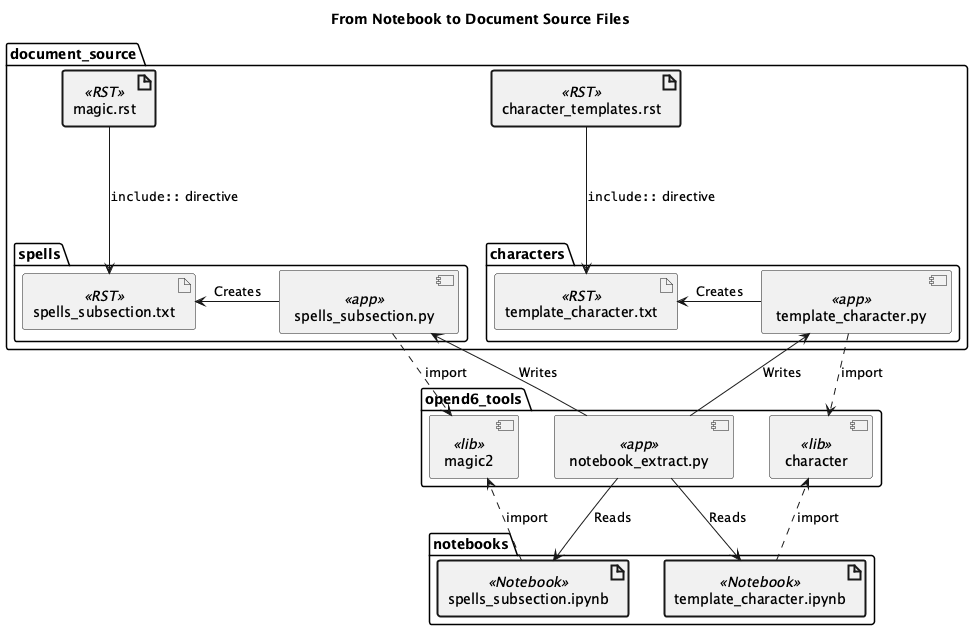

The diagram above was rendered by PlantUML. Its source (embedded in the PNG):
@startuml
'https://plantuml.com/class-diagram

title From Notebook to Document Source Files

package opend6_tools {
    component magic2 <<lib>>
    component character <<lib>>
    component notebook_extract.py <<app>>
}

package notebooks {
    artifact spells_subsection.ipynb <<Notebook>> #line.bold
    artifact template_character.ipynb <<Notebook>> #line.bold
}

spells_subsection.ipynb ..> magic2 : import
template_character.ipynb ..> character : import

package document_source {
    artifact magic.rst <<RST>> #line.bold
    artifact character_templates.rst <<RST>> #line.bold

    package spells {
        component spells_subsection.py <<app>>
        artifact spells_subsection.txt <<RST>>
        spells_subsection.py ..> magic2 : import
    }
    spells_subsection.txt <- spells_subsection.py : Creates
    magic.rst --> spells_subsection.txt : """include::"" directive"

    package characters {
        component template_character.py <<app>>
        artifact template_character.txt <<RST>>
        template_character.py ..> character : import
    }
    template_character.txt <- template_character.py : Creates
    character_templates.rst --> template_character.txt : """include::"" directive"
}

notebook_extract.py --> spells_subsection.ipynb : "Reads"
notebook_extract.py ---> spells_subsection.py : "Writes"

notebook_extract.py ---> template_character.ipynb : "Reads"
notebook_extract.py ---> template_character.py : "Writes"

@enduml